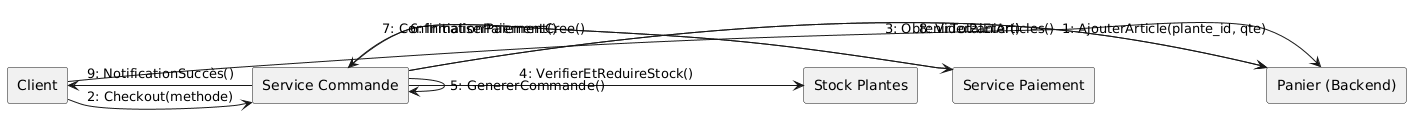

The diagram above was rendered by PlantUML. Its source (embedded in the PNG):
@startuml
rectangle "Client" as C
rectangle "Panier (Backend)" as P
rectangle "Service Commande" as SC
rectangle "Stock Plantes" as S
rectangle "Service Paiement" as SP

C -> P : 1: AjouterArticle(plante_id, qte)
C -> SC : 2: Checkout(methode)
SC -> P : 3: ObtenirTotalEtArticles()
SC -> S : 4: VerifierEtReduireStock()
SC -> SC : 5: GenererCommande()
SC -> SP : 6: InitialiserPaiement()
SP -> SC : 7: ConfirmationPaiementCree()
SC -> P : 8: ViderPanier()
SC -> C : 9: NotificationSuccès()
@enduml